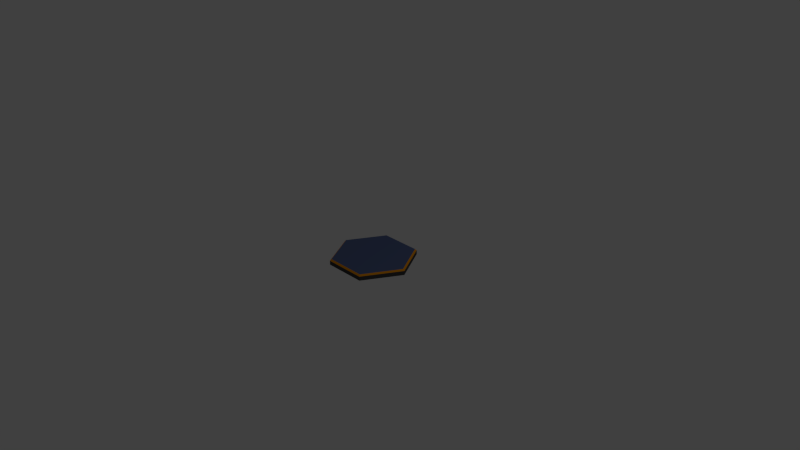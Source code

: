 # Source: hex-tile.blend  (saved by Blender 2.62.0; exported with 4.5.12 LTS)
import bpy
from mathutils import Matrix  # noqa: F401  (used for matrix-valued properties, if any)

bpy.ops.wm.read_factory_settings(use_empty=True)
scene = bpy.context.scene
scene.name = 'Scene'

# ---- collections
col_collection_1 = bpy.data.collections.new('Collection 1'); scene.collection.children.link(col_collection_1)

# ---- materials (node trees are filled in below, after node groups)
mat_material_001 = bpy.data.materials.new('Material.001')
mat_material_001.alpha_threshold = 0.0
mat_material_001.use_transparent_shadow = False
mat_material_001.diffuse_color = (0.0578, 0.0578, 0.0578, 1.0)
mat_material_001.roughness = 0.5
mat_material_001.line_color = (0.0, 0.0, 0.0, 1.0)
mat_material_002 = bpy.data.materials.new('Material.002')
mat_material_002.alpha_threshold = 0.0
mat_material_002.use_transparent_shadow = False
mat_material_002.diffuse_color = (0.8, 0.2924, 0.0, 1.0)
mat_material_002.roughness = 0.5
mat_material_002.specular_intensity = 0.7109
mat_material_002.line_color = (0.0, 0.0, 0.0, 1.0)
mat_material_003 = bpy.data.materials.new('Material.003')
mat_material_003.alpha_threshold = 0.0
mat_material_003.use_transparent_shadow = False
mat_material_003.diffuse_color = (0.09063, 0.1259, 0.2598, 1.0)
mat_material_003.roughness = 0.5
mat_material_003.line_color = (0.0, 0.0, 0.0, 1.0)

# ---- material node trees

# ---- world
world_world = bpy.data.worlds.new('World'); scene.world = world_world
world_world.color = (0.05088, 0.05088, 0.05088)
world_world.use_sun_shadow = False
world_world.sun_shadow_jitter_overblur = 0.0
world_world.cycles.sampling_method = 'MANUAL'
world_world.cycles.sample_map_resolution = 256

# ---- cameras
cam_camera = bpy.data.cameras.new('Camera')
cam_camera.clip_end = 100.0
cam_camera.lens = 35.0
cam_camera.sensor_width = 32.0
cam_camera.sensor_height = 18.0
cam_camera.ortho_scale = 7.314
cam_camera.dof.focus_distance = 0.0
cam_camera.dof.aperture_fstop = 128.0

# ---- lights
light_lamp = bpy.data.lights.new('Lamp', 'POINT')
light_lamp.transmission_factor = 0.0
light_lamp.cutoff_distance = 30.0
light_lamp.energy = 100.0
light_lamp.shadow_buffer_clip_start = 1.001
light_lamp.shadow_soft_size = 1.0
light_lamp.shadow_maximum_resolution = 0.006
light_lamp.use_absolute_resolution = True
light_lamp.cycles.use_multiple_importance_sampling = False

# ---- meshes
me_cylinder_001 = bpy.data.meshes.new('Cylinder.001')
me_cylinder_001.from_pydata([(0.0, 1.0, -1.0), (0.866, 0.5, -1.0), (0.866, -0.5, -1.0), (-8.742e-08, -1.0, -1.0), (-0.866, -0.5, -1.0), (-0.866, 0.5, -1.0), (-3.02e-07, 1.0, 1.0), (0.866, 0.5, 1.0), (0.866, -0.5, 1.0), (9.298e-07, -1.0, 1.0), (-0.866, -0.5, 1.0), (-0.866, 0.5, 1.0), (0.0, 0.0, -1.0), (-2.853e-07, 0.9596, 1.701), (-0.831, 0.4798, 1.701), (-0.831, -0.4798, 1.701), (8.967e-07, -0.9596, 1.701), (0.831, -0.4798, 1.701), (0.831, 0.4798, 1.701), (4.474e-09, -6.54e-09, 1.701)], [], [(12, 0, 1), (12, 1, 2), (12, 2, 3), (12, 3, 4), (12, 4, 5), (5, 0, 12), (0, 6, 7, 1), (1, 7, 8, 2), (2, 8, 9, 3), (3, 9, 10, 4), (4, 10, 11, 5), (6, 0, 5, 11), (6, 11, 14, 13), (11, 10, 15, 14), (10, 9, 16, 15), (9, 8, 17, 16), (8, 7, 18, 17), (7, 6, 13, 18), (19, 13, 14), (19, 14, 15), (19, 15, 16), (19, 16, 17), (19, 17, 18), (19, 18, 13)])
me_cylinder_001.polygons.foreach_set('material_index', [0, 0, 0, 0, 0, 0, 0, 0, 0, 0, 0, 0, 1, 1, 1, 1, 1, 1, 2, 2, 2, 2, 2, 2])
me_cylinder_001.materials.append(mat_material_001)
me_cylinder_001.materials.append(mat_material_002)
me_cylinder_001.materials.append(mat_material_003)
me_cylinder_001.use_remesh_preserve_volume = False
me_cylinder_001.use_remesh_preserve_attributes = False
me_cylinder_001.use_mirror_vertex_groups = False
me_cylinder_001.update()

# ---- objects
ob_cylinder = bpy.data.objects.new('Cylinder', me_cylinder_001)
ob_lamp = bpy.data.objects.new('Lamp', light_lamp)
ob_camera = bpy.data.objects.new('Camera', cam_camera)

# ---- transforms, parenting, visibility, modifiers, constraints
ob_cylinder.location = (0.0, 0.0, -0.04858)
ob_cylinder.rotation_euler = (0.0, -0.0, 1.571)
ob_cylinder.scale = (0.5709, 0.5709, 0.02855)
ob_cylinder.lineart.crease_threshold = 0.0
ob_lamp.location = (4.076, 1.005, 5.904)
ob_lamp.rotation_euler = (0.6503, 0.05522, 1.866)
ob_lamp.lock_rotations_4d = False
ob_lamp.empty_display_type = 'ARROWS'
ob_lamp.color = (0.0, 0.0, 0.0, 0.0)
ob_lamp.lineart.crease_threshold = 0.0
ob_camera.location = (7.481, -6.508, 5.344)
ob_camera.rotation_euler = (1.109, 0.01082, 0.8149)
ob_camera.lock_rotations_4d = False
ob_camera.empty_display_type = 'ARROWS'
ob_camera.color = (0.0, 0.0, 0.0, 0.0)
ob_camera.display_type = 'WIRE'
ob_camera.lineart.crease_threshold = 0.0

# ---- collection membership
col_collection_1.objects.link(ob_cylinder)
col_collection_1.objects.link(ob_lamp)
col_collection_1.objects.link(ob_camera)

# ---- scene / render settings (as saved in the file)
scene.camera = ob_camera
scene.frame_start = 1; scene.frame_end = 250; scene.frame_set(1)
scene.render.engine = 'BLENDER_EEVEE_NEXT'
scene.render.image_settings.color_mode = 'RGB'
scene.render.image_settings.compression = 90
scene.render.resolution_percentage = 50
scene.render.dither_intensity = 0.0
scene.render.bake_margin = 2
scene.render.bake_bias = 0.0
scene.cycles.use_denoising = False
scene.cycles.samples = 10
scene.cycles.sampling_pattern = 'TABULATED_SOBOL'
scene.cycles.light_sampling_threshold = 0.0
scene.cycles.use_adaptive_sampling = False
scene.cycles.use_light_tree = False
scene.cycles.blur_glossy = 0.0
scene.cycles.volume_bounces = 1
scene.cycles.pixel_filter_type = 'GAUSSIAN'
scene.cycles.sample_clamp_indirect = 0.0
scene.view_settings.view_transform = 'Standard'
bpy.context.view_layer.update()
